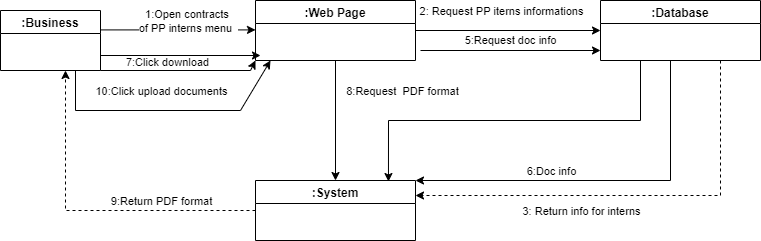

The diagram above was exported from draw.io. Its source (the exported page's mxGraphModel, read from the mxfile embedded in the PNG):
<mxGraphModel dx="868" dy="425" grid="1" gridSize="10" guides="1" tooltips="1" connect="1" arrows="1" fold="1" page="1" pageScale="1" pageWidth="850" pageHeight="1100" math="0" shadow="0">
  <root>
    <mxCell id="0" />
    <mxCell id="1" parent="0" />
    <mxCell id="qxcisz0FGwsy1tufPuGO-2" value=":Web Page" style="swimlane;" vertex="1" parent="1">
      <mxGeometry x="495" y="640" width="160" height="60" as="geometry" />
    </mxCell>
    <mxCell id="qxcisz0FGwsy1tufPuGO-3" value=":System" style="swimlane;" vertex="1" parent="1">
      <mxGeometry x="495" y="820" width="160" height="60" as="geometry" />
    </mxCell>
    <mxCell id="qxcisz0FGwsy1tufPuGO-4" value=":Database" style="swimlane;" vertex="1" parent="1">
      <mxGeometry x="840" y="640" width="160" height="60" as="geometry" />
    </mxCell>
    <mxCell id="qxcisz0FGwsy1tufPuGO-5" value="" style="endArrow=classic;html=1;rounded=0;entryX=0;entryY=0.5;entryDx=0;entryDy=0;" edge="1" parent="1">
      <mxGeometry width="50" height="50" relative="1" as="geometry">
        <mxPoint x="340" y="669.4100000000001" as="sourcePoint" />
        <mxPoint x="495" y="669.4100000000001" as="targetPoint" />
      </mxGeometry>
    </mxCell>
    <mxCell id="qxcisz0FGwsy1tufPuGO-6" value="8:Request&amp;nbsp; PDF format" style="edgeLabel;html=1;align=center;verticalAlign=middle;resizable=0;points=[];" vertex="1" connectable="0" parent="qxcisz0FGwsy1tufPuGO-5">
      <mxGeometry x="-0.5381" y="2" relative="1" as="geometry">
        <mxPoint x="265" y="63" as="offset" />
      </mxGeometry>
    </mxCell>
    <mxCell id="qxcisz0FGwsy1tufPuGO-7" value="" style="endArrow=classic;html=1;rounded=0;entryX=0;entryY=0.5;entryDx=0;entryDy=0;exitX=1;exitY=0.5;exitDx=0;exitDy=0;" edge="1" parent="1" source="qxcisz0FGwsy1tufPuGO-2" target="qxcisz0FGwsy1tufPuGO-4">
      <mxGeometry width="50" height="50" relative="1" as="geometry">
        <mxPoint x="650" y="670" as="sourcePoint" />
        <mxPoint x="810" y="669.5" as="targetPoint" />
      </mxGeometry>
    </mxCell>
    <mxCell id="qxcisz0FGwsy1tufPuGO-8" value="2: Request PP iterns informations" style="edgeLabel;html=1;align=center;verticalAlign=middle;resizable=0;points=[];" vertex="1" connectable="0" parent="qxcisz0FGwsy1tufPuGO-7">
      <mxGeometry x="-0.5381" y="2" relative="1" as="geometry">
        <mxPoint x="42" y="-18" as="offset" />
      </mxGeometry>
    </mxCell>
    <mxCell id="qxcisz0FGwsy1tufPuGO-9" value="" style="endArrow=classic;html=1;rounded=0;entryX=0.831;entryY=0.017;entryDx=0;entryDy=0;exitX=0.25;exitY=1;exitDx=0;exitDy=0;edgeStyle=orthogonalEdgeStyle;entryPerimeter=0;" edge="1" parent="1" source="qxcisz0FGwsy1tufPuGO-4" target="qxcisz0FGwsy1tufPuGO-3">
      <mxGeometry width="50" height="50" relative="1" as="geometry">
        <mxPoint x="665" y="680" as="sourcePoint" />
        <mxPoint x="850" y="680" as="targetPoint" />
      </mxGeometry>
    </mxCell>
    <mxCell id="qxcisz0FGwsy1tufPuGO-10" value="" style="endArrow=classic;html=1;rounded=0;exitX=0;exitY=0.5;exitDx=0;exitDy=0;edgeStyle=orthogonalEdgeStyle;dashed=1;" edge="1" parent="1" source="qxcisz0FGwsy1tufPuGO-3">
      <mxGeometry width="50" height="50" relative="1" as="geometry">
        <mxPoint x="625" y="830" as="sourcePoint" />
        <mxPoint x="305" y="710" as="targetPoint" />
      </mxGeometry>
    </mxCell>
    <mxCell id="qxcisz0FGwsy1tufPuGO-11" value="9:Return PDF format" style="edgeLabel;html=1;align=center;verticalAlign=middle;resizable=0;points=[];" vertex="1" connectable="0" parent="qxcisz0FGwsy1tufPuGO-10">
      <mxGeometry x="-0.5381" y="2" relative="1" as="geometry">
        <mxPoint x="-19" y="-12" as="offset" />
      </mxGeometry>
    </mxCell>
    <mxCell id="qxcisz0FGwsy1tufPuGO-12" value=":Business" style="swimlane;" vertex="1" parent="1">
      <mxGeometry x="240" y="650" width="100" height="60" as="geometry" />
    </mxCell>
    <mxCell id="qxcisz0FGwsy1tufPuGO-13" value="" style="endArrow=classic;html=1;rounded=0;exitX=0.75;exitY=1;exitDx=0;exitDy=0;entryX=1;entryY=0.25;entryDx=0;entryDy=0;dashed=1;" edge="1" parent="1" source="qxcisz0FGwsy1tufPuGO-4" target="qxcisz0FGwsy1tufPuGO-3">
      <mxGeometry width="50" height="50" relative="1" as="geometry">
        <mxPoint x="640" y="790" as="sourcePoint" />
        <mxPoint x="690" y="740" as="targetPoint" />
        <Array as="points">
          <mxPoint x="960" y="835" />
        </Array>
      </mxGeometry>
    </mxCell>
    <mxCell id="qxcisz0FGwsy1tufPuGO-14" value="3: Return info for interns" style="edgeLabel;html=1;align=center;verticalAlign=middle;resizable=0;points=[];" vertex="1" connectable="0" parent="1">
      <mxGeometry x="820" y="850" as="geometry" />
    </mxCell>
    <mxCell id="qxcisz0FGwsy1tufPuGO-15" value="" style="endArrow=classic;html=1;rounded=0;exitX=1;exitY=0.75;exitDx=0;exitDy=0;" edge="1" parent="1" source="qxcisz0FGwsy1tufPuGO-12">
      <mxGeometry width="50" height="50" relative="1" as="geometry">
        <mxPoint x="860" y="810" as="sourcePoint" />
        <mxPoint x="500" y="695" as="targetPoint" />
      </mxGeometry>
    </mxCell>
    <mxCell id="qxcisz0FGwsy1tufPuGO-16" value="" style="endArrow=classic;html=1;rounded=0;entryX=1;entryY=0;entryDx=0;entryDy=0;" edge="1" parent="1" target="qxcisz0FGwsy1tufPuGO-3">
      <mxGeometry width="50" height="50" relative="1" as="geometry">
        <mxPoint x="910" y="700" as="sourcePoint" />
        <mxPoint x="910" y="760" as="targetPoint" />
        <Array as="points">
          <mxPoint x="910" y="820" />
        </Array>
      </mxGeometry>
    </mxCell>
    <mxCell id="qxcisz0FGwsy1tufPuGO-17" value="6:Doc info" style="edgeLabel;html=1;align=center;verticalAlign=middle;resizable=0;points=[];" vertex="1" connectable="0" parent="1">
      <mxGeometry x="790" y="810" as="geometry" />
    </mxCell>
    <mxCell id="qxcisz0FGwsy1tufPuGO-18" value="5:Request doc info" style="endArrow=classic;html=1;rounded=0;" edge="1" parent="1">
      <mxGeometry y="10" width="50" height="50" relative="1" as="geometry">
        <mxPoint x="660" y="690" as="sourcePoint" />
        <mxPoint x="840" y="690" as="targetPoint" />
        <mxPoint as="offset" />
      </mxGeometry>
    </mxCell>
    <mxCell id="qxcisz0FGwsy1tufPuGO-19" value="" style="endArrow=classic;html=1;rounded=0;exitX=1;exitY=1;exitDx=0;exitDy=0;entryX=0;entryY=1;entryDx=0;entryDy=0;" edge="1" parent="1" source="qxcisz0FGwsy1tufPuGO-12" target="qxcisz0FGwsy1tufPuGO-2">
      <mxGeometry width="50" height="50" relative="1" as="geometry">
        <mxPoint x="590" y="810" as="sourcePoint" />
        <mxPoint x="640" y="760" as="targetPoint" />
        <Array as="points">
          <mxPoint x="490" y="710" />
        </Array>
      </mxGeometry>
    </mxCell>
    <mxCell id="qxcisz0FGwsy1tufPuGO-20" value="7:Click download" style="edgeLabel;html=1;align=center;verticalAlign=middle;resizable=0;points=[];" vertex="1" connectable="0" parent="1">
      <mxGeometry x="430.004117647059" y="609.9999999999999" as="geometry">
        <mxPoint x="-24" y="91" as="offset" />
      </mxGeometry>
    </mxCell>
    <mxCell id="qxcisz0FGwsy1tufPuGO-21" value="" style="endArrow=classic;html=1;rounded=0;exitX=0.75;exitY=1;exitDx=0;exitDy=0;" edge="1" parent="1" source="qxcisz0FGwsy1tufPuGO-12">
      <mxGeometry width="50" height="50" relative="1" as="geometry">
        <mxPoint x="330" y="720" as="sourcePoint" />
        <mxPoint x="510" y="700" as="targetPoint" />
        <Array as="points">
          <mxPoint x="315" y="750" />
          <mxPoint x="480" y="750" />
        </Array>
      </mxGeometry>
    </mxCell>
    <mxCell id="qxcisz0FGwsy1tufPuGO-22" value="10:Click upload documents" style="edgeLabel;html=1;align=center;verticalAlign=middle;resizable=0;points=[];" vertex="1" connectable="0" parent="1">
      <mxGeometry x="400.004117647059" y="730.0000000000001" as="geometry" />
    </mxCell>
    <mxCell id="qxcisz0FGwsy1tufPuGO-23" value="" style="endArrow=classic;html=1;rounded=0;exitX=0.5;exitY=1;exitDx=0;exitDy=0;" edge="1" parent="1" source="qxcisz0FGwsy1tufPuGO-2" target="qxcisz0FGwsy1tufPuGO-3">
      <mxGeometry width="50" height="50" relative="1" as="geometry">
        <mxPoint x="450" y="780" as="sourcePoint" />
        <mxPoint x="500" y="730" as="targetPoint" />
      </mxGeometry>
    </mxCell>
    <mxCell id="qxcisz0FGwsy1tufPuGO-24" value="1:Open contracts &lt;br&gt;of PP interns menu&amp;nbsp;&amp;nbsp;" style="edgeLabel;html=1;align=center;verticalAlign=middle;resizable=0;points=[];" vertex="1" connectable="0" parent="1">
      <mxGeometry x="427.294117647059" y="660.4100000000001" as="geometry" />
    </mxCell>
  </root>
</mxGraphModel>